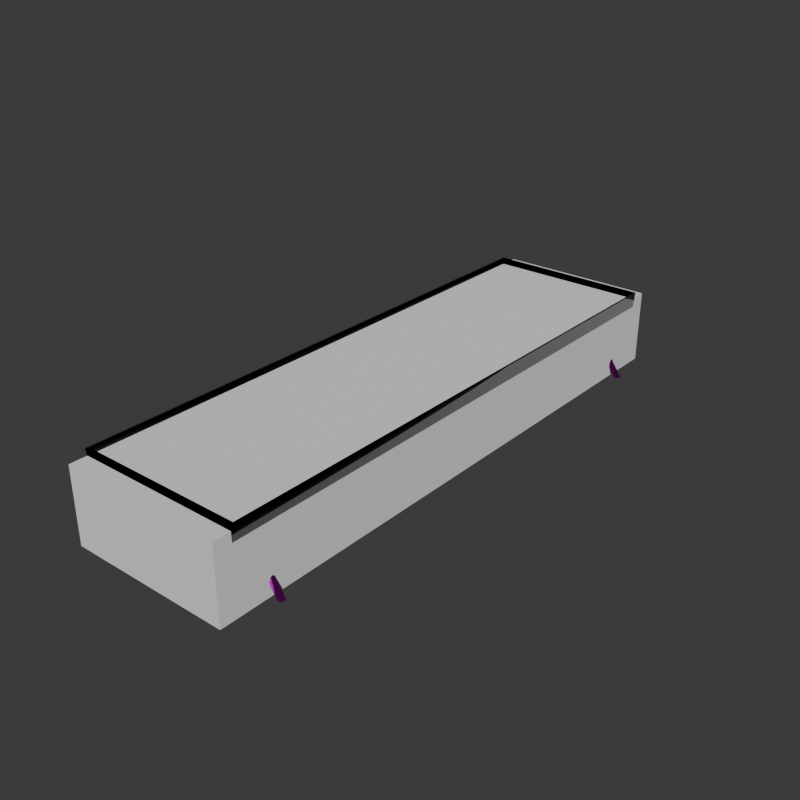 # Source: FeedTrough.blend  (saved by Blender 4.0.36; exported with 4.5.12 LTS)
import bpy
from mathutils import Matrix  # noqa: F401  (used for matrix-valued properties, if any)

bpy.ops.wm.read_factory_settings(use_empty=True)
scene = bpy.context.scene
scene.name = 'FeedTrough'

# ---- collections
col_collection = bpy.data.collections.new('Collection'); scene.collection.children.link(col_collection)
col_seut__feedtrough = bpy.data.collections.new('SEUT (FeedTrough)'); scene.collection.children.link(col_seut__feedtrough)
col_main__feedtrough = bpy.data.collections.new('Main (FeedTrough)'); col_seut__feedtrough.children.link(col_main__feedtrough)
col_collision___main__feedtrough = bpy.data.collections.new('Collision - Main (FeedTrough)'); col_seut__feedtrough.children.link(col_collision___main__feedtrough)
col_bs1__feedtrough = bpy.data.collections.new('BS1 (FeedTrough)'); col_seut__feedtrough.children.link(col_bs1__feedtrough)
col_bs2__feedtrough = bpy.data.collections.new('BS2 (FeedTrough)'); col_seut__feedtrough.children.link(col_bs2__feedtrough)
col_bs3__feedtrough = bpy.data.collections.new('BS3 (FeedTrough)'); col_seut__feedtrough.children.link(col_bs3__feedtrough)
col_lod1__feedtrough = bpy.data.collections.new('LOD1 (FeedTrough)'); col_seut__feedtrough.children.link(col_lod1__feedtrough)
col_lod2__feedtrough = bpy.data.collections.new('LOD2 (FeedTrough)'); col_seut__feedtrough.children.link(col_lod2__feedtrough)
col_lod3__feedtrough = bpy.data.collections.new('LOD3 (FeedTrough)'); col_seut__feedtrough.children.link(col_lod3__feedtrough)
col_bs1_lod1__feedtrough = bpy.data.collections.new('BS1_LOD1 (FeedTrough)'); col_seut__feedtrough.children.link(col_bs1_lod1__feedtrough)

# ---- images (referenced by path relative to the original .blend; pixels are not part of the script)
import os
ASSET_DIR = os.environ.get("B2B_ASSET_DIR", "")  # directory of the original .blend (textures are referenced by path, not embedded)
HERE = os.path.dirname(os.path.abspath(__file__))  # packed textures are extracted next to this script under _unpacked/

def load_image(name, relpath, width, height, colorspace="sRGB"):
    """Load a texture the original file referenced (path relative to the .blend, or extracted next to this script)."""
    p = next((c for c in (os.path.join(HERE, relpath), os.path.join(ASSET_DIR, relpath)) if relpath and os.path.exists(c)), "")
    if p:
        img = bpy.data.images.load(p, check_existing=True)
        img.name = name
    else:  # same state as the original file: an image datablock whose file is absent (Cycles renders it pink)
        img = bpy.data.images.new(name, width, height)
        img.source = "FILE"
        img.filepath = "//" + (relpath or name)
    img.colorspace_settings.name = colorspace
    return img
img_uv_grid_png = load_image('uv_grid.png', 'uv_grid.png', 1024, 1024, 'sRGB')
img_textures_voxels_dummy_add = load_image('Textures\\Voxels\\Dummy_add', 'Dummy_add.tif', 1024, 1024, 'sRGB')
img_textures_voxels_grass_old_ng = load_image('Textures\\Voxels\\Grass_old_ng', 'Grass_old_ng.tif', 1024, 1024, 'sRGB')
img_textures_voxels_grass_old_cm = load_image('Textures\\Voxels\\Grass_old_cm', 'Grass_old_cm.tif', 1024, 1024, 'sRGB')
img_aluminium_cm = load_image('Aluminium_cm', 'Aluminium_cm.TIF', 1024, 1024, 'sRGB')
img_aluminiumdull_ng = load_image('AluminiumDull_ng', 'AluminiumDull_ng.TIF', 1024, 1024, 'Non-Color')
img_metalmilitary_cm = load_image('MetalMilitary_cm', 'MetalMilitary_cm.TIF', 1024, 1024, 'sRGB')
img_metalmilitary_ng = load_image('MetalMilitary_ng', 'MetalMilitary_ng.TIF', 1024, 1024, 'Non-Color')
img_metalmilitary_add = load_image('MetalMilitary_add', 'MetalMilitary_add.TIF', 1024, 1024, 'sRGB')

# ---- materials (node trees are filled in below, after node groups)
mat_grass_old = bpy.data.materials.new('Grass_old')
mat_grass_old.use_backface_culling = True
mat_grass_old.use_transparent_shadow = False
mat_grass_old.preview_render_type = 'FLAT'
mat_metal_dull = bpy.data.materials.new('Metal_Dull')
mat_metal_dull.use_transparency_overlap = False
mat_metal_dull.show_transparent_back = False
mat_metal_dull.use_backface_culling = True
mat_metal_dull.use_transparent_shadow = False
mat_metalmilitary = bpy.data.materials.new('MetalMilitary')
mat_metalmilitary.use_transparency_overlap = False
mat_metalmilitary.show_transparent_back = False
mat_metalmilitary.use_backface_culling = True
mat_metalmilitary.use_transparent_shadow = False

# ---- node groups
ng_seut_node_group = bpy.data.node_groups.new('SEUT Node Group', 'ShaderNodeTree')
_s = ng_seut_node_group.interface.new_socket(name='BSDF', in_out='OUTPUT', socket_type='NodeSocketShader')
_s = ng_seut_node_group.interface.new_socket(name='CM Color', in_out='INPUT', socket_type='NodeSocketColor')
_s.hide_value = True
_s = ng_seut_node_group.interface.new_socket(name='CM Alpha', in_out='INPUT', socket_type='NodeSocketColor')
_s.hide_value = True
_s = ng_seut_node_group.interface.new_socket(name='ADD Color', in_out='INPUT', socket_type='NodeSocketColor')
_s.hide_value = True
_s = ng_seut_node_group.interface.new_socket(name='ADD Alpha', in_out='INPUT', socket_type='NodeSocketColor')
_s.hide_value = True
_s = ng_seut_node_group.interface.new_socket(name='NG Color', in_out='INPUT', socket_type='NodeSocketColor')
_s.hide_value = True
_s = ng_seut_node_group.interface.new_socket(name='NG Alpha', in_out='INPUT', socket_type='NodeSocketColor')
_s.hide_value = True
_s = ng_seut_node_group.interface.new_socket(name='AM Color', in_out='INPUT', socket_type='NodeSocketColor')
_s.default_value = (1.0, 1.0, 1.0, 1.0)
_s.hide_value = True
_s = ng_seut_node_group.interface.new_socket(name='TM Switch', in_out='INPUT', socket_type='NodeSocketFloat')
_s.min_value = 0.0
_s.max_value = 1.0
_s.hide_value = True
_s = ng_seut_node_group.interface.new_socket(name='Color Override', in_out='INPUT', socket_type='NodeSocketColor')
_s.hide_value = True
_s = ng_seut_node_group.interface.new_socket(name='Color Override Alpha', in_out='INPUT', socket_type='NodeSocketFloat')
_s.hide_value = True
_s = ng_seut_node_group.interface.new_socket(name='Color Overlay', in_out='INPUT', socket_type='NodeSocketColor')
_s.hide_value = True
_s = ng_seut_node_group.interface.new_socket(name='Color Overlay Alpha', in_out='INPUT', socket_type='NodeSocketFloat')
_s.hide_value = True
_s = ng_seut_node_group.interface.new_socket(name='Emission Strength', in_out='INPUT', socket_type='NodeSocketFloat')
_s.default_value = 5.0
_s.hide_value = True
_N = ng_seut_node_group.nodes; _L = ng_seut_node_group.links
n0 = _N.new('ShaderNodeBsdfPrincipled'); n0.name = 'Principled BSDF'; n0.location = (140, 0)
n0.label = 'Principled BSDF'
n0.distribution = 'GGX'
n0.subsurface_method = 'RANDOM_WALK_SKIN'
n0.inputs[3].default_value = 1.45
n1 = _N.new('ShaderNodeMixRGB'); n1.name = 'Mix (Legacy)'; n1.location = (-280, 240)
n1.label = 'Switch Alpha'
n1.use_clamp = True
n2 = _N.new('ShaderNodeMixRGB'); n2.name = 'Mix (Legacy).001'; n2.location = (-100, 440)
n2.label = 'Switch Color'
n2.use_clamp = True
n3 = _N.new('ShaderNodeMixRGB'); n3.name = 'Mix (Legacy).002'; n3.location = (-280, 440)
n3.label = 'Color Overlay'
n3.blend_type = 'OVERLAY'
n4 = _N.new('ShaderNodeMixRGB'); n4.name = 'Mix (Legacy).003'; n4.location = (-460, 240)
n4.label = 'Color Override'
n5 = _N.new('ShaderNodeInvert'); n5.name = 'Invert'; n5.location = (-688, -231)
n5.label = 'Gloss to Roughness'
n6 = _N.new('ShaderNodeMixRGB'); n6.name = 'Mix (Legacy).005'; n6.location = (-688, -370)
n6.label = 'Emission Color'
n7 = _N.new('ShaderNodeNormalMap'); n7.name = 'Normal Map'; n7.location = (-688, -600)
n7.label = 'Normal Map'
n8 = _N.new('ShaderNodeMixRGB'); n8.name = 'Mix (Legacy).006'; n8.location = (-962, -211)
n8.label = 'Add Paint'
n8.blend_type = 'MULTIPLY'
n9 = _N.new('ShaderNodeMath'); n9.name = 'Math.001'; n9.location = (-962, -442)
n9.label = 'Emission Switch'
n9.operation = 'GREATER_THAN'
n9.use_clamp = True
n9.inputs[1].default_value = 0.1
n10 = _N.new('ShaderNodeSeparateRGB'); n10.name = 'Separate RGB (Legacy)'; n10.location = (-1238, 0)
n10.label = 'Separate RGB'
n11 = _N.new('ShaderNodeMath'); n11.name = 'Math.002'; n11.location = (-460, 440)
n11.label = 'Restrict to Alpha'
n12 = _N.new('ShaderNodeInvert'); n12.name = 'Invert.001'; n12.location = (-640, 440)
n12.label = 'Invert Alpha'
n13 = _N.new('ShaderNodeBsdfDiffuse'); n13.name = 'Diffuse BSDF'; n13.location = (660, -120)
n14 = _N.new('ShaderNodeMixShader'); n14.name = 'Mix Shader'; n14.location = (820, 0)
n15 = _N.new('NodeGroupOutput'); n15.name = 'Group Output'; n15.location = (980, 0)
n15.label = 'Output'
n16 = _N.new('ShaderNodeTexImage'); n16.name = 'Image Texture'; n16.location = (400, -120)
n16.image = img_uv_grid_png
n17 = _N.new('ShaderNodeAttribute'); n17.name = 'Attribute.001'; n17.location = (660, 160)
n17.attribute_type = 'VIEW_LAYER'
n17.attribute_name = 'UV Grid Overlay'
n18 = _N.new('ShaderNodeMixRGB'); n18.name = 'Mix (Legacy).004'; n18.location = (-688, 0)
n18.label = 'Add AO'
n18.blend_type = 'MULTIPLY'
n18.use_clamp = True
n19 = _N.new('NodeGroupInput'); n19.name = 'Group Input'; n19.location = (-1512, 0)
n19.label = 'Input'
n20 = _N.new('ShaderNodeMath'); n20.name = 'Math'; n20.location = (-962, 0)
n20.label = 'ADD Switch'
n20.operation = 'CEIL'
n20.use_clamp = True
n20.inputs[1].default_value = 1.0
n21 = _N.new('ShaderNodeMix'); n21.name = 'Mix'; n21.location = (-1240, -220)
n21.data_type = 'RGBA'
n21.blend_type = 'MULTIPLY'
n22 = _N.new('ShaderNodeValue'); n22.name = 'Value'; n22.location = (-1420, -380)
n22.outputs[0].default_value = 4.0
n23 = _N.new('ShaderNodeAttribute'); n23.name = 'Attribute'; n23.location = (-1240, -460)
n23.attribute_type = 'VIEW_LAYER'
n23.attribute_name = 'Paint Color'
_L.new(n1.outputs[0], n0.inputs[4])
_L.new(n2.outputs[0], n0.inputs[0])
_L.new(n3.outputs[0], n2.inputs[2])
_L.new(n4.outputs[0], n3.inputs[1])
_L.new(n18.outputs[0], n4.inputs[1])
_L.new(n18.outputs[0], n2.inputs[1])
_L.new(n5.outputs[0], n0.inputs[2])
_L.new(n6.outputs[0], n0.inputs[27])
_L.new(n7.outputs[0], n0.inputs[5])
_L.new(n20.outputs[0], n18.inputs[0])
_L.new(n8.outputs[0], n18.inputs[1])
_L.new(n8.outputs[0], n6.inputs[2])
_L.new(n9.outputs[0], n6.inputs[0])
_L.new(n10.outputs[0], n18.inputs[2])
_L.new(n10.outputs[1], n9.inputs[0])
_L.new(n10.outputs[1], n6.inputs[1])
_L.new(n11.outputs[0], n3.inputs[0])
_L.new(n12.outputs[0], n11.inputs[1])
_L.new(n19.outputs[1], n0.inputs[1])
_L.new(n19.outputs[1], n1.inputs[2])
_L.new(n19.outputs[2], n10.inputs[0])
_L.new(n19.outputs[2], n20.inputs[0])
_L.new(n19.outputs[3], n8.inputs[0])
_L.new(n19.outputs[4], n7.inputs[1])
_L.new(n19.outputs[5], n5.inputs[1])
_L.new(n19.outputs[6], n1.inputs[1])
_L.new(n19.outputs[6], n12.inputs[1])
_L.new(n19.outputs[7], n2.inputs[0])
_L.new(n19.outputs[7], n1.inputs[0])
_L.new(n19.outputs[8], n4.inputs[2])
_L.new(n19.outputs[9], n4.inputs[0])
_L.new(n19.outputs[10], n3.inputs[2])
_L.new(n19.outputs[11], n11.inputs[0])
_L.new(n19.outputs[12], n0.inputs[28])
_L.new(n14.outputs[0], n15.inputs[0])
_L.new(n0.outputs[0], n14.inputs[1])
_L.new(n13.outputs[0], n14.inputs[2])
_L.new(n16.outputs[0], n13.inputs[0])
_L.new(n17.outputs[2], n14.inputs[0])
_L.new(n19.outputs[0], n21.inputs[6])
_L.new(n22.outputs[0], n21.inputs[7])
_L.new(n19.outputs[3], n21.inputs[0])
_L.new(n21.outputs[2], n8.inputs[1])
_L.new(n23.outputs[0], n8.inputs[2])
n15.is_active_output = True

# ---- material node trees
mat_grass_old.use_nodes = True; mat_grass_old.node_tree.nodes.clear()
_N = mat_grass_old.node_tree.nodes; _L = mat_grass_old.node_tree.links
n0 = _N.new('ShaderNodeGroup'); n0.name = 'SEUT_NODE_GROUP'; n0.location = (-25, 173)
n0.node_tree = ng_seut_node_group
n0.inputs[6].default_value = (1.0, 1.0, 1.0, 1.0)
n0.inputs[7].default_value = 0.0
n0.inputs[8].default_value = (0.0, 0.0, 0.0, 1.0)
n0.inputs[9].default_value = 0.0
n0.inputs[10].default_value = (0.0, 0.0, 0.0, 1.0)
n0.inputs[11].default_value = 0.0
n0.inputs[12].default_value = 5.0
n1 = _N.new('ShaderNodeTexImage'); n1.name = 'ADD'; n1.location = (-420, 120)
n1.label = 'ADD'
n1.image = img_textures_voxels_dummy_add
n2 = _N.new('ShaderNodeTexImage'); n2.name = 'NG'; n2.location = (-420, -140)
n2.label = 'NG'
n2.image = img_textures_voxels_grass_old_ng
n3 = _N.new('ShaderNodeOutputMaterial'); n3.name = 'Material Output'; n3.location = (250, 173)
n4 = _N.new('ShaderNodeTexImage'); n4.name = 'CM'; n4.location = (-420, 380)
n4.label = 'CM'
n4.image = img_textures_voxels_grass_old_cm
_L.new(n4.outputs[0], n0.inputs[0])
_L.new(n4.outputs[1], n0.inputs[1])
_L.new(n1.outputs[0], n0.inputs[2])
_L.new(n1.outputs[1], n0.inputs[3])
_L.new(n2.outputs[0], n0.inputs[4])
_L.new(n2.outputs[1], n0.inputs[5])
_L.new(n0.outputs[0], n3.inputs[0])
n3.is_active_output = True
mat_metal_dull.use_nodes = True; mat_metal_dull.node_tree.nodes.clear()
_N = mat_metal_dull.node_tree.nodes; _L = mat_metal_dull.node_tree.links
n0 = _N.new('ShaderNodeOutputMaterial'); n0.name = 'Material Output.001'; n0.location = (250, 173)
n1 = _N.new('ShaderNodeTexImage'); n1.name = 'CM'; n1.location = (-420, 380)
n1.label = 'CM'
n1.image = img_aluminium_cm
n2 = _N.new('ShaderNodeTexImage'); n2.name = 'NG'; n2.location = (-420, -140)
n2.label = 'NG'
n2.image = img_aluminiumdull_ng
n3 = _N.new('ShaderNodeGroup'); n3.name = 'SEUT_NODE_GROUP'; n3.location = (-25, 173)
n3.node_tree = ng_seut_node_group
n3.inputs[2].default_value = (0.0, 0.0, 0.0, 1.0)
n3.inputs[3].default_value = (0.0, 0.0, 0.0, 1.0)
n3.inputs[6].default_value = (1.0, 1.0, 1.0, 1.0)
n3.inputs[7].default_value = 0.0
n3.inputs[8].default_value = (0.0, 0.0, 0.0, 1.0)
n3.inputs[9].default_value = 0.0
n3.inputs[10].default_value = (0.0, 0.0, 0.0, 1.0)
n3.inputs[11].default_value = 0.0
n3.inputs[12].default_value = 0.0
_L.new(n1.outputs[0], n3.inputs[0])
_L.new(n1.outputs[1], n3.inputs[1])
_L.new(n2.outputs[0], n3.inputs[4])
_L.new(n2.outputs[1], n3.inputs[5])
_L.new(n3.outputs[0], n0.inputs[0])
n0.is_active_output = True
mat_metalmilitary.use_nodes = True; mat_metalmilitary.node_tree.nodes.clear()
_N = mat_metalmilitary.node_tree.nodes; _L = mat_metalmilitary.node_tree.links
n0 = _N.new('ShaderNodeOutputMaterial'); n0.name = 'Material Output.001'; n0.location = (250, 173)
n1 = _N.new('ShaderNodeTexImage'); n1.name = 'CM'; n1.location = (-420, 380)
n1.label = 'CM'
n1.image = img_metalmilitary_cm
n2 = _N.new('ShaderNodeTexImage'); n2.name = 'NG'; n2.location = (-420, -140)
n2.label = 'NG'
n2.image = img_metalmilitary_ng
n3 = _N.new('ShaderNodeTexImage'); n3.name = 'ADD'; n3.location = (-420, 120)
n3.label = 'ADD'
n3.image = img_metalmilitary_add
n4 = _N.new('ShaderNodeGroup'); n4.name = 'SEUT_NODE_GROUP'; n4.location = (-25, 173)
n4.node_tree = ng_seut_node_group
n4.inputs[6].default_value = (1.0, 1.0, 1.0, 1.0)
n4.inputs[7].default_value = 0.0
n4.inputs[8].default_value = (0.0, 0.0, 0.0, 1.0)
n4.inputs[9].default_value = 0.0
n4.inputs[10].default_value = (0.0, 0.0, 0.0, 1.0)
n4.inputs[11].default_value = 0.0
n4.inputs[12].default_value = 0.0
_L.new(n1.outputs[0], n4.inputs[0])
_L.new(n1.outputs[1], n4.inputs[1])
_L.new(n2.outputs[0], n4.inputs[4])
_L.new(n2.outputs[1], n4.inputs[5])
_L.new(n3.outputs[0], n4.inputs[2])
_L.new(n3.outputs[1], n4.inputs[3])
_L.new(n4.outputs[0], n0.inputs[0])
n0.is_active_output = True

# ---- world
world_world = bpy.data.worlds.new('World'); scene.world = world_world
world_world.use_nodes = True; world_world.node_tree.nodes.clear()
_N = world_world.node_tree.nodes; _L = world_world.node_tree.links
n0 = _N.new('ShaderNodeOutputWorld'); n0.name = 'World Output'; n0.location = (300, 300)
n1 = _N.new('ShaderNodeBackground'); n1.name = 'Background'; n1.location = (10, 300)
n1.inputs[0].default_value = (0.05088, 0.05088, 0.05088, 1.0)
_L.new(n1.outputs[0], n0.inputs[0])
n0.is_active_output = True
world_world.color = (0.05088, 0.05088, 0.05088)
world_world.use_sun_shadow = False
world_world.sun_shadow_jitter_overblur = 0.0

# ---- meshes
me_cylinder_001 = bpy.data.meshes.new('Cylinder.001')
me_cylinder_001.from_pydata([(0.2433, -0.0484, -0.258), (-0.2433, -0.0484, -0.258), (0.2433, -0.0484, 0.2581), (-0.2433, -0.0484, 0.2581)], [], [(0, 1, 3, 2)])
_uv = me_cylinder_001.uv_layers.new(name='UVMap')
_uv.uv.foreach_set('vector', [9.711e-05, 9.711e-05, 0.9426, 9.705e-05, 0.9426, 0.9999, 9.734e-05, 0.9999])
me_cylinder_001.materials.append(mat_grass_old)
me_cylinder_001.update()
me_cylinder_002 = bpy.data.meshes.new('Cylinder.002')
me_cylinder_002.from_pydata([(-0.275, -0.7393, -0.2494), (-0.205, -0.7393, -0.1456), (-0.2729, -0.7395, -0.2494), (-0.2033, -0.7395, -0.1468), (-0.2709, -0.7401, -0.2494), (-0.2016, -0.7401, -0.148), (-0.2691, -0.7411, -0.2494), (-0.2001, -0.7411, -0.1491), (-0.2674, -0.7424, -0.2494), (-0.1988, -0.7424, -0.15), (-0.2661, -0.7441, -0.2494), (-0.1977, -0.7441, -0.1507), (-0.2651, -0.7459, -0.2494), (-0.1969, -0.7459, -0.1513), (-0.2645, -0.7479, -0.2494), (-0.1964, -0.7479, -0.1517), (-0.2643, -0.75, -0.2494), (-0.1962, -0.75, -0.1518), (-0.2645, -0.7521, -0.2494), (-0.1964, -0.7521, -0.1517), (-0.2651, -0.7541, -0.2494), (-0.1969, -0.7541, -0.1513), (-0.2661, -0.7559, -0.2494), (-0.1977, -0.7559, -0.1507), (-0.2674, -0.7576, -0.2494), (-0.1988, -0.7576, -0.15), (-0.2691, -0.7589, -0.2494), (-0.2001, -0.7589, -0.1491), (-0.2709, -0.7599, -0.2494), (-0.2016, -0.7599, -0.148), (-0.2729, -0.7605, -0.2494), (-0.2033, -0.7605, -0.1468), (-0.275, -0.7607, -0.2494), (-0.205, -0.7607, -0.1456), (-0.2771, -0.7605, -0.2494), (-0.2067, -0.7605, -0.1445), (-0.2791, -0.7599, -0.2494), (-0.2084, -0.7599, -0.1433), (-0.2809, -0.7589, -0.2494), (-0.2099, -0.7589, -0.1422), (-0.2826, -0.7576, -0.2494), (-0.2112, -0.7576, -0.1413), (-0.2839, -0.7559, -0.2494), (-0.2123, -0.7559, -0.1406), (-0.2849, -0.7541, -0.2494), (-0.2131, -0.7541, -0.14), (-0.2855, -0.7521, -0.2494), (-0.2136, -0.7521, -0.1396), (-0.2857, -0.75, -0.2494), (-0.2138, -0.75, -0.1395), (-0.2855, -0.7479, -0.2494), (-0.2136, -0.7479, -0.1396), (-0.2849, -0.7459, -0.2494), (-0.2131, -0.7459, -0.14), (-0.2839, -0.7441, -0.2494), (-0.2123, -0.7441, -0.1406), (-0.2826, -0.7424, -0.2494), (-0.2112, -0.7424, -0.1413), (-0.2809, -0.7411, -0.2494), (-0.2099, -0.7411, -0.1422), (-0.2791, -0.7401, -0.2494), (-0.2084, -0.7401, -0.1433), (-0.2771, -0.7395, -0.2494), (-0.2067, -0.7395, -0.1445), (0.275, -0.7393, -0.2494), (0.205, -0.7393, -0.1456), (0.2729, -0.7395, -0.2494), (0.2033, -0.7395, -0.1468), (0.2709, -0.7401, -0.2494), (0.2016, -0.7401, -0.148), (0.2691, -0.7411, -0.2494), (0.2001, -0.7411, -0.1491), (0.2674, -0.7424, -0.2494), (0.1988, -0.7424, -0.15), (0.2661, -0.7441, -0.2494), (0.1977, -0.7441, -0.1507), (0.2651, -0.7459, -0.2494), (0.1969, -0.7459, -0.1513), (0.2645, -0.7479, -0.2494), (0.1964, -0.7479, -0.1517), (0.2643, -0.75, -0.2494), (0.1962, -0.75, -0.1518), (0.2645, -0.7521, -0.2494), (0.1964, -0.7521, -0.1517), (0.2651, -0.7541, -0.2494), (0.1969, -0.7541, -0.1513), (0.2661, -0.7559, -0.2494), (0.1977, -0.7559, -0.1507), (0.2674, -0.7576, -0.2494), (0.1988, -0.7576, -0.15), (0.2691, -0.7589, -0.2494), (0.2001, -0.7589, -0.1491), (0.2709, -0.7599, -0.2494), (0.2016, -0.7599, -0.148), (0.2729, -0.7605, -0.2494), (0.2033, -0.7605, -0.1468), (0.275, -0.7607, -0.2494), (0.205, -0.7607, -0.1456), (0.2771, -0.7605, -0.2494), (0.2067, -0.7605, -0.1445), (0.2791, -0.7599, -0.2494), (0.2084, -0.7599, -0.1433), (0.2809, -0.7589, -0.2494), (0.2099, -0.7589, -0.1422), (0.2826, -0.7576, -0.2494), (0.2112, -0.7576, -0.1413), (0.2839, -0.7559, -0.2494), (0.2123, -0.7559, -0.1406), (0.2849, -0.7541, -0.2494), (0.2131, -0.7541, -0.14), (0.2855, -0.7521, -0.2494), (0.2136, -0.7521, -0.1396), (0.2857, -0.75, -0.2494), (0.2138, -0.75, -0.1395), (0.2855, -0.7479, -0.2494), (0.2136, -0.7479, -0.1396), (0.2849, -0.7459, -0.2494), (0.2131, -0.7459, -0.14), (0.2839, -0.7441, -0.2494), (0.2123, -0.7441, -0.1406), (0.2826, -0.7424, -0.2494), (0.2112, -0.7424, -0.1413), (0.2809, -0.7411, -0.2494), (0.2099, -0.7411, -0.1422), (0.2791, -0.7401, -0.2494), (0.2084, -0.7401, -0.1433), (0.2771, -0.7395, -0.2494), (0.2067, -0.7395, -0.1445), (-0.275, 0.7393, -0.2494), (-0.205, 0.7393, -0.1456), (-0.2729, 0.7395, -0.2494), (-0.2033, 0.7395, -0.1468), (-0.2709, 0.7401, -0.2494), (-0.2016, 0.7401, -0.148), (-0.2691, 0.7411, -0.2494), (-0.2001, 0.7411, -0.1491), (-0.2674, 0.7424, -0.2494), (-0.1988, 0.7424, -0.15), (-0.2661, 0.7441, -0.2494), (-0.1977, 0.7441, -0.1507), (-0.2651, 0.7459, -0.2494), (-0.1969, 0.7459, -0.1513), (-0.2645, 0.7479, -0.2494), (-0.1964, 0.7479, -0.1517), (-0.2643, 0.75, -0.2494), (-0.1962, 0.75, -0.1518), (-0.2645, 0.7521, -0.2494), (-0.1964, 0.7521, -0.1517), (-0.2651, 0.7541, -0.2494), (-0.1969, 0.7541, -0.1513), (-0.2661, 0.7559, -0.2494), (-0.1977, 0.7559, -0.1507), (-0.2674, 0.7576, -0.2494), (-0.1988, 0.7576, -0.15), (-0.2691, 0.7589, -0.2494), (-0.2001, 0.7589, -0.1491), (-0.2709, 0.7599, -0.2494), (-0.2016, 0.7599, -0.148), (-0.2729, 0.7605, -0.2494), (-0.2033, 0.7605, -0.1468), (-0.275, 0.7607, -0.2494), (-0.205, 0.7607, -0.1456), (-0.2771, 0.7605, -0.2494), (-0.2067, 0.7605, -0.1445), (-0.2791, 0.7599, -0.2494), (-0.2084, 0.7599, -0.1433), (-0.2809, 0.7589, -0.2494), (-0.2099, 0.7589, -0.1422), (-0.2826, 0.7576, -0.2494), (-0.2112, 0.7576, -0.1413), (-0.2839, 0.7559, -0.2494), (-0.2123, 0.7559, -0.1406), (-0.2849, 0.7541, -0.2494), (-0.2131, 0.7541, -0.14), (-0.2855, 0.7521, -0.2494), (-0.2136, 0.7521, -0.1396), (-0.2857, 0.75, -0.2494), (-0.2138, 0.75, -0.1395), (-0.2855, 0.7479, -0.2494), (-0.2136, 0.7479, -0.1396), (-0.2849, 0.7459, -0.2494), (-0.2131, 0.7459, -0.14), (-0.2839, 0.7441, -0.2494), (-0.2123, 0.7441, -0.1406), (-0.2826, 0.7424, -0.2494), (-0.2112, 0.7424, -0.1413), (-0.2809, 0.7411, -0.2494), (-0.2099, 0.7411, -0.1422), (-0.2791, 0.7401, -0.2494), (-0.2084, 0.7401, -0.1433), (-0.2771, 0.7395, -0.2494), (-0.2067, 0.7395, -0.1445), (0.275, 0.7393, -0.2494), (0.205, 0.7393, -0.1456), (0.2729, 0.7395, -0.2494), (0.2033, 0.7395, -0.1468), (0.2709, 0.7401, -0.2494), (0.2016, 0.7401, -0.148), (0.2691, 0.7411, -0.2494), (0.2001, 0.7411, -0.1491), (0.2674, 0.7424, -0.2494), (0.1988, 0.7424, -0.15), (0.2661, 0.7441, -0.2494), (0.1977, 0.7441, -0.1507), (0.2651, 0.7459, -0.2494), (0.1969, 0.7459, -0.1513), (0.2645, 0.7479, -0.2494), (0.1964, 0.7479, -0.1517), (0.2643, 0.75, -0.2494), (0.1962, 0.75, -0.1518), (0.2645, 0.7521, -0.2494), (0.1964, 0.7521, -0.1517), (0.2651, 0.7541, -0.2494), (0.1969, 0.7541, -0.1513), (0.2661, 0.7559, -0.2494), (0.1977, 0.7559, -0.1507), (0.2674, 0.7576, -0.2494), (0.1988, 0.7576, -0.15), (0.2691, 0.7589, -0.2494), (0.2001, 0.7589, -0.1491), (0.2709, 0.7599, -0.2494), (0.2016, 0.7599, -0.148), (0.2729, 0.7605, -0.2494), (0.2033, 0.7605, -0.1468), (0.275, 0.7607, -0.2494), (0.205, 0.7607, -0.1456), (0.2771, 0.7605, -0.2494), (0.2067, 0.7605, -0.1445), (0.2791, 0.7599, -0.2494), (0.2084, 0.7599, -0.1433), (0.2809, 0.7589, -0.2494), (0.2099, 0.7589, -0.1422), (0.2826, 0.7576, -0.2494), (0.2112, 0.7576, -0.1413), (0.2839, 0.7559, -0.2494), (0.2123, 0.7559, -0.1406), (0.2849, 0.7541, -0.2494), (0.2131, 0.7541, -0.14), (0.2855, 0.7521, -0.2494), (0.2136, 0.7521, -0.1396), (0.2857, 0.75, -0.2494), (0.2138, 0.75, -0.1395), (0.2855, 0.7479, -0.2494), (0.2136, 0.7479, -0.1396), (0.2849, 0.7459, -0.2494), (0.2131, 0.7459, -0.14), (0.2839, 0.7441, -0.2494), (0.2123, 0.7441, -0.1406), (0.2826, 0.7424, -0.2494), (0.2112, 0.7424, -0.1413), (0.2809, 0.7411, -0.2494), (0.2099, 0.7411, -0.1422), (0.2791, 0.7401, -0.2494), (0.2084, 0.7401, -0.1433), (0.2771, 0.7395, -0.2494), (0.2067, 0.7395, -0.1445)], [], [(0, 1, 3, 2), (2, 3, 5, 4), (4, 5, 7, 6), (6, 7, 9, 8), (8, 9, 11, 10), (10, 11, 13, 12), (12, 13, 15, 14), (14, 15, 17, 16), (16, 17, 19, 18), (18, 19, 21, 20), (20, 21, 23, 22), (22, 23, 25, 24), (24, 25, 27, 26), (26, 27, 29, 28), (28, 29, 31, 30), (30, 31, 33, 32), (32, 33, 35, 34), (34, 35, 37, 36), (36, 37, 39, 38), (38, 39, 41, 40), (40, 41, 43, 42), (42, 43, 45, 44), (44, 45, 47, 46), (46, 47, 49, 48), (48, 49, 51, 50), (50, 51, 53, 52), (52, 53, 55, 54), (54, 55, 57, 56), (56, 57, 59, 58), (58, 59, 61, 60), (3, 1, 63, 61, 59, 57, 55, 53, 51, 49, 47, 45, 43, 41, 39, 37, 35, 33, 31, 29, 27, 25, 23, 21, 19, 17, 15, 13, 11, 9, 7, 5), (60, 61, 63, 62), (62, 63, 1, 0), (0, 2, 4, 6, 8, 10, 12, 14, 16, 18, 20, 22, 24, 26, 28, 30, 32, 34, 36, 38, 40, 42, 44, 46, 48, 50, 52, 54, 56, 58, 60, 62), (64, 66, 67, 65), (66, 68, 69, 67), (68, 70, 71, 69), (70, 72, 73, 71), (72, 74, 75, 73), (74, 76, 77, 75), (76, 78, 79, 77), (78, 80, 81, 79), (80, 82, 83, 81), (82, 84, 85, 83), (84, 86, 87, 85), (86, 88, 89, 87), (88, 90, 91, 89), (90, 92, 93, 91), (92, 94, 95, 93), (94, 96, 97, 95), (96, 98, 99, 97), (98, 100, 101, 99), (100, 102, 103, 101), (102, 104, 105, 103), (104, 106, 107, 105), (106, 108, 109, 107), (108, 110, 111, 109), (110, 112, 113, 111), (112, 114, 115, 113), (114, 116, 117, 115), (116, 118, 119, 117), (118, 120, 121, 119), (120, 122, 123, 121), (122, 124, 125, 123), (67, 69, 71, 73, 75, 77, 79, 81, 83, 85, 87, 89, 91, 93, 95, 97, 99, 101, 103, 105, 107, 109, 111, 113, 115, 117, 119, 121, 123, 125, 127, 65), (124, 126, 127, 125), (126, 64, 65, 127), (64, 126, 124, 122, 120, 118, 116, 114, 112, 110, 108, 106, 104, 102, 100, 98, 96, 94, 92, 90, 88, 86, 84, 82, 80, 78, 76, 74, 72, 70, 68, 66), (128, 130, 131, 129), (130, 132, 133, 131), (132, 134, 135, 133), (134, 136, 137, 135), (136, 138, 139, 137), (138, 140, 141, 139), (140, 142, 143, 141), (142, 144, 145, 143), (144, 146, 147, 145), (146, 148, 149, 147), (148, 150, 151, 149), (150, 152, 153, 151), (152, 154, 155, 153), (154, 156, 157, 155), (156, 158, 159, 157), (158, 160, 161, 159), (160, 162, 163, 161), (162, 164, 165, 163), (164, 166, 167, 165), (166, 168, 169, 167), (168, 170, 171, 169), (170, 172, 173, 171), (172, 174, 175, 173), (174, 176, 177, 175), (176, 178, 179, 177), (178, 180, 181, 179), (180, 182, 183, 181), (182, 184, 185, 183), (184, 186, 187, 185), (186, 188, 189, 187), (131, 133, 135, 137, 139, 141, 143, 145, 147, 149, 151, 153, 155, 157, 159, 161, 163, 165, 167, 169, 171, 173, 175, 177, 179, 181, 183, 185, 187, 189, 191, 129), (188, 190, 191, 189), (190, 128, 129, 191), (128, 190, 188, 186, 184, 182, 180, 178, 176, 174, 172, 170, 168, 166, 164, 162, 160, 158, 156, 154, 152, 150, 148, 146, 144, 142, 140, 138, 136, 134, 132, 130), (192, 193, 195, 194), (194, 195, 197, 196), (196, 197, 199, 198), (198, 199, 201, 200), (200, 201, 203, 202), (202, 203, 205, 204), (204, 205, 207, 206), (206, 207, 209, 208), (208, 209, 211, 210), (210, 211, 213, 212), (212, 213, 215, 214), (214, 215, 217, 216), (216, 217, 219, 218), (218, 219, 221, 220), (220, 221, 223, 222), (222, 223, 225, 224), (224, 225, 227, 226), (226, 227, 229, 228), (228, 229, 231, 230), (230, 231, 233, 232), (232, 233, 235, 234), (234, 235, 237, 236), (236, 237, 239, 238), (238, 239, 241, 240), (240, 241, 243, 242), (242, 243, 245, 244), (244, 245, 247, 246), (246, 247, 249, 248), (248, 249, 251, 250), (250, 251, 253, 252), (195, 193, 255, 253, 251, 249, 247, 245, 243, 241, 239, 237, 235, 233, 231, 229, 227, 225, 223, 221, 219, 217, 215, 213, 211, 209, 207, 205, 203, 201, 199, 197), (252, 253, 255, 254), (254, 255, 193, 192), (192, 194, 196, 198, 200, 202, 204, 206, 208, 210, 212, 214, 216, 218, 220, 222, 224, 226, 228, 230, 232, 234, 236, 238, 240, 242, 244, 246, 248, 250, 252, 254)])
me_cylinder_002.polygons.foreach_set('use_smooth', [True] * 136)
_uv = me_cylinder_002.uv_layers.new(name='UVMap')
_uv.uv.foreach_set('vector', [0.138, 0.04485, 0.1277, 0.9975, 0.1118, 0.9971, 0.1246, 0.05359, 0.1246, 0.05359, 0.1118, 0.9971, 0.09584, 0.9966, 0.1111, 0.06199, 0.1111, 0.06199, 0.09584, 0.9966, 0.07989, 0.9962, 0.0971, 0.0697, 0.0971, 0.0697, 0.07989, 0.9962, 0.06394, 0.9958, 0.08262, 0.07642, 0.08262, 0.07642, 0.06394, 0.9958, 0.04799, 0.9954, 0.06763, 0.08187, 0.06763, 0.08187, 0.04799, 0.9954, 0.03204, 0.995, 0.05217, 0.08582, 0.05217, 0.08582, 0.03204, 0.995, 0.01608, 0.9947, 0.03638, 0.08812, 0.03638, 0.08812, 0.01608, 0.9947, 0.0001334, 0.9943, 0.02044, 0.08866, 0.4905, 0.08866, 0.5108, 0.9943, 0.4949, 0.9947, 0.4746, 0.08812, 0.4746, 0.08812, 0.4949, 0.9947, 0.4789, 0.995, 0.4588, 0.08582, 0.4588, 0.08582, 0.4789, 0.995, 0.463, 0.9954, 0.4433, 0.08187, 0.4433, 0.08187, 0.463, 0.9954, 0.447, 0.9958, 0.4283, 0.07642, 0.4283, 0.07642, 0.447, 0.9958, 0.4311, 0.9962, 0.4139, 0.0697, 0.4139, 0.0697, 0.4311, 0.9962, 0.4151, 0.9966, 0.3999, 0.06199, 0.3999, 0.06199, 0.4151, 0.9966, 0.3992, 0.9971, 0.3863, 0.05359, 0.3863, 0.05359, 0.3992, 0.9971, 0.3832, 0.9975, 0.373, 0.04485, 0.373, 0.04485, 0.3832, 0.9975, 0.3673, 0.9979, 0.3596, 0.03611, 0.3596, 0.03611, 0.3673, 0.9979, 0.3513, 0.9984, 0.3461, 0.02771, 0.3461, 0.02771, 0.3513, 0.9984, 0.3354, 0.9988, 0.3321, 0.01998, 0.3321, 0.01998, 0.3354, 0.9988, 0.3194, 0.9991, 0.3177, 0.01321, 0.3177, 0.01321, 0.3194, 0.9991, 0.3035, 0.9994, 0.3027, 0.007652, 0.3027, 0.007652, 0.3035, 0.9994, 0.2875, 0.9997, 0.2873, 0.003529, 0.2873, 0.003529, 0.2875, 0.9997, 0.2716, 0.9998, 0.2715, 0.0009906, 0.2715, 0.0009906, 0.2716, 0.9998, 0.2556, 0.9999, 0.2556, 0.0001334, 0.2554, 0.0001334, 0.2554, 0.9999, 0.2394, 0.9998, 0.2394, 0.0009901, 0.2394, 0.0009901, 0.2394, 0.9998, 0.2234, 0.9997, 0.2237, 0.003528, 0.2237, 0.003528, 0.2234, 0.9997, 0.2075, 0.9994, 0.2083, 0.007652, 0.2083, 0.007652, 0.2075, 0.9994, 0.1915, 0.9991, 0.1933, 0.01321, 0.1933, 0.01321, 0.1915, 0.9991, 0.1756, 0.9988, 0.1788, 0.01998, 0.1788, 0.01998, 0.1756, 0.9988, 0.1596, 0.9984, 0.1649, 0.02771, 0.5405, 0.01822, 0.5537, 0.009352, 0.5685, 0.003247, 0.5841, 0.0001341, 0.6001, 0.0001336, 0.6157, 0.003246, 0.6305, 0.009353, 0.6437, 0.01822, 0.655, 0.0295, 0.6639, 0.04276, 0.67, 0.05751, 0.6731, 0.07315, 0.6731, 0.08911, 0.67, 0.1048, 0.6639, 0.1195, 0.655, 0.1328, 0.6437, 0.144, 0.6305, 0.1529, 0.6157, 0.159, 0.6001, 0.1621, 0.5841, 0.1621, 0.5685, 0.159, 0.5537, 0.1529, 0.5405, 0.144, 0.5292, 0.1328, 0.5203, 0.1195, 0.5142, 0.1048, 0.5111, 0.08911, 0.5111, 0.07315, 0.5142, 0.05751, 0.5203, 0.04277, 0.5292, 0.0295, 0.1649, 0.02771, 0.1596, 0.9984, 0.1437, 0.9979, 0.1513, 0.03611, 0.1513, 0.03611, 0.1437, 0.9979, 0.1277, 0.9975, 0.138, 0.04485, 0.6639, 0.2818, 0.655, 0.295, 0.6437, 0.3063, 0.6305, 0.3152, 0.6157, 0.3213, 0.6001, 0.3244, 0.5841, 0.3244, 0.5685, 0.3213, 0.5537, 0.3152, 0.5405, 0.3063, 0.5292, 0.295, 0.5203, 0.2818, 0.5142, 0.267, 0.5111, 0.2514, 0.5111, 0.2354, 0.5142, 0.2198, 0.5203, 0.205, 0.5292, 0.1918, 0.5405, 0.1805, 0.5537, 0.1716, 0.5685, 0.1655, 0.5841, 0.1624, 0.6001, 0.1624, 0.6157, 0.1655, 0.6305, 0.1716, 0.6437, 0.1805, 0.655, 0.1918, 0.6639, 0.205, 0.67, 0.2198, 0.6731, 0.2354, 0.6731, 0.2514, 0.67, 0.267, 0.138, 0.04485, 0.1246, 0.05359, 0.1118, 0.9971, 0.1277, 0.9975, 0.1246, 0.05359, 0.1111, 0.06199, 0.09584, 0.9966, 0.1118, 0.9971, 0.1111, 0.06199, 0.0971, 0.0697, 0.07989, 0.9962, 0.09584, 0.9966, 0.0971, 0.0697, 0.08262, 0.07642, 0.06394, 0.9958, 0.07989, 0.9962, 0.08262, 0.07642, 0.06763, 0.08187, 0.04799, 0.9954, 0.06394, 0.9958, 0.06763, 0.08187, 0.05217, 0.08582, 0.03204, 0.995, 0.04799, 0.9954, 0.05217, 0.08582, 0.03638, 0.08812, 0.01608, 0.9947, 0.03204, 0.995, 0.03638, 0.08812, 0.02044, 0.08866, 0.0001334, 0.9943, 0.01608, 0.9947, 0.4905, 0.08866, 0.4746, 0.08812, 0.4949, 0.9947, 0.5108, 0.9943, 0.4746, 0.08812, 0.4588, 0.08582, 0.4789, 0.995, 0.4949, 0.9947, 0.4588, 0.08582, 0.4433, 0.08187, 0.463, 0.9954, 0.4789, 0.995, 0.4433, 0.08187, 0.4283, 0.07642, 0.447, 0.9958, 0.463, 0.9954, 0.4283, 0.07642, 0.4139, 0.0697, 0.4311, 0.9962, 0.447, 0.9958, 0.4139, 0.0697, 0.3999, 0.06199, 0.4151, 0.9966, 0.4311, 0.9962, 0.3999, 0.06199, 0.3863, 0.05359, 0.3992, 0.9971, 0.4151, 0.9966, 0.3863, 0.05359, 0.373, 0.04485, 0.3832, 0.9975, 0.3992, 0.9971, 0.373, 0.04485, 0.3596, 0.03611, 0.3673, 0.9979, 0.3832, 0.9975, 0.3596, 0.03611, 0.3461, 0.02771, 0.3513, 0.9984, 0.3673, 0.9979, 0.3461, 0.02771, 0.3321, 0.01998, 0.3354, 0.9988, 0.3513, 0.9984, 0.3321, 0.01998, 0.3177, 0.01321, 0.3194, 0.9991, 0.3354, 0.9988, 0.3177, 0.01321, 0.3027, 0.007652, 0.3035, 0.9994, 0.3194, 0.9991, 0.3027, 0.007652, 0.2873, 0.003529, 0.2875, 0.9997, 0.3035, 0.9994, 0.2873, 0.003529, 0.2715, 0.0009906, 0.2716, 0.9998, 0.2875, 0.9997, 0.2715, 0.0009906, 0.2556, 0.0001334, 0.2556, 0.9999, 0.2716, 0.9998, 0.2554, 0.0001334, 0.2394, 0.0009901, 0.2394, 0.9998, 0.2554, 0.9999, 0.2394, 0.0009901, 0.2237, 0.003528, 0.2234, 0.9997, 0.2394, 0.9998, 0.2237, 0.003528, 0.2083, 0.007652, 0.2075, 0.9994, 0.2234, 0.9997, 0.2083, 0.007652, 0.1933, 0.01321, 0.1915, 0.9991, 0.2075, 0.9994, 0.1933, 0.01321, 0.1788, 0.01998, 0.1756, 0.9988, 0.1915, 0.9991, 0.1788, 0.01998, 0.1649, 0.02771, 0.1596, 0.9984, 0.1756, 0.9988, 0.5405, 0.01822, 0.5292, 0.0295, 0.5203, 0.04277, 0.5142, 0.05751, 0.5111, 0.07315, 0.5111, 0.08911, 0.5142, 0.1048, 0.5203, 0.1195, 0.5292, 0.1328, 0.5405, 0.144, 0.5537, 0.1529, 0.5685, 0.159, 0.5841, 0.1621, 0.6001, 0.1621, 0.6157, 0.159, 0.6305, 0.1529, 0.6437, 0.144, 0.655, 0.1328, 0.6639, 0.1195, 0.67, 0.1048, 0.6731, 0.08911, 0.6731, 0.07315, 0.67, 0.05751, 0.6639, 0.04276, 0.655, 0.0295, 0.6437, 0.01822, 0.6305, 0.009353, 0.6157, 0.003246, 0.6001, 0.0001336, 0.5841, 0.0001341, 0.5685, 0.003247, 0.5537, 0.009352, 0.1649, 0.02771, 0.1513, 0.03611, 0.1437, 0.9979, 0.1596, 0.9984, 0.1513, 0.03611, 0.138, 0.04485, 0.1277, 0.9975, 0.1437, 0.9979, 0.6639, 0.2818, 0.67, 0.267, 0.6731, 0.2514, 0.6731, 0.2354, 0.67, 0.2198, 0.6639, 0.205, 0.655, 0.1918, 0.6437, 0.1805, 0.6305, 0.1716, 0.6157, 0.1655, 0.6001, 0.1624, 0.5841, 0.1624, 0.5685, 0.1655, 0.5537, 0.1716, 0.5405, 0.1805, 0.5292, 0.1918, 0.5203, 0.205, 0.5142, 0.2198, 0.5111, 0.2354, 0.5111, 0.2514, 0.5142, 0.267, 0.5203, 0.2818, 0.5292, 0.295, 0.5405, 0.3063, 0.5537, 0.3152, 0.5685, 0.3213, 0.5841, 0.3244, 0.6001, 0.3244, 0.6157, 0.3213, 0.6305, 0.3152, 0.6437, 0.3063, 0.655, 0.295, 0.138, 0.04485, 0.1246, 0.05359, 0.1118, 0.9971, 0.1277, 0.9975, 0.1246, 0.05359, 0.1111, 0.06199, 0.09584, 0.9966, 0.1118, 0.9971, 0.1111, 0.06199, 0.0971, 0.0697, 0.07989, 0.9962, 0.09584, 0.9966, 0.0971, 0.0697, 0.08262, 0.07642, 0.06394, 0.9958, 0.07989, 0.9962, 0.08262, 0.07642, 0.06763, 0.08187, 0.04799, 0.9954, 0.06394, 0.9958, 0.06763, 0.08187, 0.05217, 0.08582, 0.03204, 0.995, 0.04799, 0.9954, 0.05217, 0.08582, 0.03638, 0.08812, 0.01608, 0.9947, 0.03204, 0.995, 0.03638, 0.08812, 0.02044, 0.08866, 0.0001334, 0.9943, 0.01608, 0.9947, 0.4905, 0.08866, 0.4746, 0.08812, 0.4949, 0.9947, 0.5108, 0.9943, 0.4746, 0.08812, 0.4588, 0.08582, 0.4789, 0.995, 0.4949, 0.9947, 0.4588, 0.08582, 0.4433, 0.08187, 0.463, 0.9954, 0.4789, 0.995, 0.4433, 0.08187, 0.4283, 0.07642, 0.447, 0.9958, 0.463, 0.9954, 0.4283, 0.07642, 0.4139, 0.0697, 0.4311, 0.9962, 0.447, 0.9958, 0.4139, 0.0697, 0.3999, 0.06199, 0.4151, 0.9966, 0.4311, 0.9962, 0.3999, 0.06199, 0.3863, 0.05359, 0.3992, 0.9971, 0.4151, 0.9966, 0.3863, 0.05359, 0.373, 0.04485, 0.3832, 0.9975, 0.3992, 0.9971, 0.373, 0.04485, 0.3596, 0.03611, 0.3673, 0.9979, 0.3832, 0.9975, 0.3596, 0.03611, 0.3461, 0.02771, 0.3513, 0.9984, 0.3673, 0.9979, 0.3461, 0.02771, 0.3321, 0.01998, 0.3354, 0.9988, 0.3513, 0.9984, 0.3321, 0.01998, 0.3177, 0.01321, 0.3194, 0.9991, 0.3354, 0.9988, 0.3177, 0.01321, 0.3027, 0.007652, 0.3035, 0.9994, 0.3194, 0.9991, 0.3027, 0.007652, 0.2873, 0.003529, 0.2875, 0.9997, 0.3035, 0.9994, 0.2873, 0.003529, 0.2715, 0.0009906, 0.2716, 0.9998, 0.2875, 0.9997, 0.2715, 0.0009906, 0.2556, 0.0001334, 0.2556, 0.9999, 0.2716, 0.9998, 0.2554, 0.0001334, 0.2394, 0.0009901, 0.2394, 0.9998, 0.2554, 0.9999, 0.2394, 0.0009901, 0.2237, 0.003528, 0.2234, 0.9997, 0.2394, 0.9998, 0.2237, 0.003528, 0.2083, 0.007652, 0.2075, 0.9994, 0.2234, 0.9997, 0.2083, 0.007652, 0.1933, 0.01321, 0.1915, 0.9991, 0.2075, 0.9994, 0.1933, 0.01321, 0.1788, 0.01998, 0.1756, 0.9988, 0.1915, 0.9991, 0.1788, 0.01998, 0.1649, 0.02771, 0.1596, 0.9984, 0.1756, 0.9988, 0.5405, 0.01822, 0.5292, 0.0295, 0.5203, 0.04277, 0.5142, 0.05751, 0.5111, 0.07315, 0.5111, 0.08911, 0.5142, 0.1048, 0.5203, 0.1195, 0.5292, 0.1328, 0.5405, 0.144, 0.5537, 0.1529, 0.5685, 0.159, 0.5841, 0.1621, 0.6001, 0.1621, 0.6157, 0.159, 0.6305, 0.1529, 0.6437, 0.144, 0.655, 0.1328, 0.6639, 0.1195, 0.67, 0.1048, 0.6731, 0.08911, 0.6731, 0.07315, 0.67, 0.05751, 0.6639, 0.04276, 0.655, 0.0295, 0.6437, 0.01822, 0.6305, 0.009353, 0.6157, 0.003246, 0.6001, 0.0001336, 0.5841, 0.0001341, 0.5685, 0.003247, 0.5537, 0.009352, 0.1649, 0.02771, 0.1513, 0.03611, 0.1437, 0.9979, 0.1596, 0.9984, 0.1513, 0.03611, 0.138, 0.04485, 0.1277, 0.9975, 0.1437, 0.9979, 0.6639, 0.2818, 0.67, 0.267, 0.6731, 0.2514, 0.6731, 0.2354, 0.67, 0.2198, 0.6639, 0.205, 0.655, 0.1918, 0.6437, 0.1805, 0.6305, 0.1716, 0.6157, 0.1655, 0.6001, 0.1624, 0.5841, 0.1624, 0.5685, 0.1655, 0.5537, 0.1716, 0.5405, 0.1805, 0.5292, 0.1918, 0.5203, 0.205, 0.5142, 0.2198, 0.5111, 0.2354, 0.5111, 0.2514, 0.5142, 0.267, 0.5203, 0.2818, 0.5292, 0.295, 0.5405, 0.3063, 0.5537, 0.3152, 0.5685, 0.3213, 0.5841, 0.3244, 0.6001, 0.3244, 0.6157, 0.3213, 0.6305, 0.3152, 0.6437, 0.3063, 0.655, 0.295, 0.138, 0.04485, 0.1277, 0.9975, 0.1118, 0.9971, 0.1246, 0.05359, 0.1246, 0.05359, 0.1118, 0.9971, 0.09584, 0.9966, 0.1111, 0.06199, 0.1111, 0.06199, 0.09584, 0.9966, 0.07989, 0.9962, 0.0971, 0.0697, 0.0971, 0.0697, 0.07989, 0.9962, 0.06394, 0.9958, 0.08262, 0.07642, 0.08262, 0.07642, 0.06394, 0.9958, 0.04799, 0.9954, 0.06763, 0.08187, 0.06763, 0.08187, 0.04799, 0.9954, 0.03204, 0.995, 0.05217, 0.08582, 0.05217, 0.08582, 0.03204, 0.995, 0.01608, 0.9947, 0.03638, 0.08812, 0.03638, 0.08812, 0.01608, 0.9947, 0.0001334, 0.9943, 0.02044, 0.08866, 0.4905, 0.08866, 0.5108, 0.9943, 0.4949, 0.9947, 0.4746, 0.08812, 0.4746, 0.08812, 0.4949, 0.9947, 0.4789, 0.995, 0.4588, 0.08582, 0.4588, 0.08582, 0.4789, 0.995, 0.463, 0.9954, 0.4433, 0.08187, 0.4433, 0.08187, 0.463, 0.9954, 0.447, 0.9958, 0.4283, 0.07642, 0.4283, 0.07642, 0.447, 0.9958, 0.4311, 0.9962, 0.4139, 0.0697, 0.4139, 0.0697, 0.4311, 0.9962, 0.4151, 0.9966, 0.3999, 0.06199, 0.3999, 0.06199, 0.4151, 0.9966, 0.3992, 0.9971, 0.3863, 0.05359, 0.3863, 0.05359, 0.3992, 0.9971, 0.3832, 0.9975, 0.373, 0.04485, 0.373, 0.04485, 0.3832, 0.9975, 0.3673, 0.9979, 0.3596, 0.03611, 0.3596, 0.03611, 0.3673, 0.9979, 0.3513, 0.9984, 0.3461, 0.02771, 0.3461, 0.02771, 0.3513, 0.9984, 0.3354, 0.9988, 0.3321, 0.01998, 0.3321, 0.01998, 0.3354, 0.9988, 0.3194, 0.9991, 0.3177, 0.01321, 0.3177, 0.01321, 0.3194, 0.9991, 0.3035, 0.9994, 0.3027, 0.007652, 0.3027, 0.007652, 0.3035, 0.9994, 0.2875, 0.9997, 0.2873, 0.003529, 0.2873, 0.003529, 0.2875, 0.9997, 0.2716, 0.9998, 0.2715, 0.0009906, 0.2715, 0.0009906, 0.2716, 0.9998, 0.2556, 0.9999, 0.2556, 0.0001334, 0.2554, 0.0001334, 0.2554, 0.9999, 0.2394, 0.9998, 0.2394, 0.0009901, 0.2394, 0.0009901, 0.2394, 0.9998, 0.2234, 0.9997, 0.2237, 0.003528, 0.2237, 0.003528, 0.2234, 0.9997, 0.2075, 0.9994, 0.2083, 0.007652, 0.2083, 0.007652, 0.2075, 0.9994, 0.1915, 0.9991, 0.1933, 0.01321, 0.1933, 0.01321, 0.1915, 0.9991, 0.1756, 0.9988, 0.1788, 0.01998, 0.1788, 0.01998, 0.1756, 0.9988, 0.1596, 0.9984, 0.1649, 0.02771, 0.5405, 0.01822, 0.5537, 0.009352, 0.5685, 0.003247, 0.5841, 0.0001341, 0.6001, 0.0001336, 0.6157, 0.003246, 0.6305, 0.009353, 0.6437, 0.01822, 0.655, 0.0295, 0.6639, 0.04276, 0.67, 0.05751, 0.6731, 0.07315, 0.6731, 0.08911, 0.67, 0.1048, 0.6639, 0.1195, 0.655, 0.1328, 0.6437, 0.144, 0.6305, 0.1529, 0.6157, 0.159, 0.6001, 0.1621, 0.5841, 0.1621, 0.5685, 0.159, 0.5537, 0.1529, 0.5405, 0.144, 0.5292, 0.1328, 0.5203, 0.1195, 0.5142, 0.1048, 0.5111, 0.08911, 0.5111, 0.07315, 0.5142, 0.05751, 0.5203, 0.04277, 0.5292, 0.0295, 0.1649, 0.02771, 0.1596, 0.9984, 0.1437, 0.9979, 0.1513, 0.03611, 0.1513, 0.03611, 0.1437, 0.9979, 0.1277, 0.9975, 0.138, 0.04485, 0.6639, 0.2818, 0.655, 0.295, 0.6437, 0.3063, 0.6305, 0.3152, 0.6157, 0.3213, 0.6001, 0.3244, 0.5841, 0.3244, 0.5685, 0.3213, 0.5537, 0.3152, 0.5405, 0.3063, 0.5292, 0.295, 0.5203, 0.2818, 0.5142, 0.267, 0.5111, 0.2514, 0.5111, 0.2354, 0.5142, 0.2198, 0.5203, 0.205, 0.5292, 0.1918, 0.5405, 0.1805, 0.5537, 0.1716, 0.5685, 0.1655, 0.5841, 0.1624, 0.6001, 0.1624, 0.6157, 0.1655, 0.6305, 0.1716, 0.6437, 0.1805, 0.655, 0.1918, 0.6639, 0.205, 0.67, 0.2198, 0.6731, 0.2354, 0.6731, 0.2514, 0.67, 0.267])
me_cylinder_002.materials.append(mat_metal_dull)
me_cylinder_002.update()
me_cylinder_005 = bpy.data.meshes.new('Cylinder.005')
me_cylinder_005.from_pydata([(0.2551, -0.0005069, -0.2548), (0.2551, -0.0005069, 0.2548), (0.2501, -0.04976, -0.2547), (0.2501, -0.04976, 0.2547), (0.2356, -0.0976, -0.2547), (0.2356, -0.0976, 0.2547), (0.2121, -0.1417, -0.2547), (0.2121, -0.1417, 0.2547), (0.1803, -0.1803, -0.2547), (0.1803, -0.1803, 0.2547), (0.1417, -0.2121, -0.2547), (0.1417, -0.2121, 0.2547), (0.0976, -0.2356, -0.2547), (0.0976, -0.2356, 0.2547), (0.04976, -0.2501, -0.2547), (0.04976, -0.2501, 0.2547), (0.0, -0.255, -0.2547), (0.0, -0.255, 0.2547), (-0.04976, -0.2501, -0.2547), (-0.04976, -0.2501, 0.2547), (-0.0976, -0.2356, -0.2547), (-0.0976, -0.2356, 0.2547), (-0.1417, -0.2121, -0.2547), (-0.1417, -0.2121, 0.2547), (-0.1803, -0.1803, -0.2547), (-0.1803, -0.1803, 0.2547), (-0.2121, -0.1417, -0.2547), (-0.2121, -0.1417, 0.2547), (-0.2356, -0.0976, -0.2547), (-0.2356, -0.0976, 0.2547), (-0.2501, -0.04976, -0.2547), (-0.2501, -0.04976, 0.2547), (-0.2551, -0.0005069, -0.2548), (-0.2551, -0.0005069, 0.2548), (0.25, 0.0, -0.2525), (0.25, 0.0, 0.2525), (0.2452, -0.04877, -0.2525), (0.2452, -0.04877, 0.2525), (0.231, -0.09567, -0.2525), (0.231, -0.09567, 0.2525), (0.2079, -0.1389, -0.2525), (0.2079, -0.1389, 0.2525), (0.1768, -0.1768, -0.2525), (0.1768, -0.1768, 0.2525), (0.1389, -0.2079, -0.2525), (0.1389, -0.2079, 0.2525), (0.09567, -0.231, -0.2525), (0.09567, -0.231, 0.2525), (0.04877, -0.2452, -0.2525), (0.04877, -0.2452, 0.2525), (0.0, -0.25, -0.2525), (0.0, -0.25, 0.2525), (-0.04877, -0.2452, -0.2525), (-0.04877, -0.2452, 0.2525), (-0.09567, -0.231, -0.2525), (-0.09567, -0.231, 0.2525), (-0.1389, -0.2079, -0.2525), (-0.1389, -0.2079, 0.2525), (-0.1768, -0.1768, -0.2525), (-0.1768, -0.1768, 0.2525), (-0.2079, -0.1389, -0.2525), (-0.2079, -0.1389, 0.2525), (-0.231, -0.09567, -0.2525), (-0.231, -0.09567, 0.2525), (-0.2452, -0.04877, -0.2525), (-0.2452, -0.04877, 0.2525), (-0.25, 0.0, -0.2525), (-0.25, 0.0, 0.2525)], [], [(0, 1, 3, 2), (2, 3, 5, 4), (4, 5, 7, 6), (6, 7, 9, 8), (8, 9, 11, 10), (10, 11, 13, 12), (12, 13, 15, 14), (14, 15, 17, 16), (16, 17, 19, 18), (18, 19, 21, 20), (20, 21, 23, 22), (22, 23, 25, 24), (24, 25, 27, 26), (26, 27, 29, 28), (28, 29, 31, 30), (30, 31, 33, 32), (3, 1, 33, 31, 29, 27, 25, 23, 21, 19, 17, 15, 13, 11, 9, 7, 5), (0, 2, 4, 6, 8, 10, 12, 14, 16, 18, 20, 22, 24, 26, 28, 30, 32), (34, 36, 37, 35), (36, 38, 39, 37), (38, 40, 41, 39), (40, 42, 43, 41), (42, 44, 45, 43), (44, 46, 47, 45), (46, 48, 49, 47), (48, 50, 51, 49), (50, 52, 53, 51), (52, 54, 55, 53), (54, 56, 57, 55), (56, 58, 59, 57), (58, 60, 61, 59), (60, 62, 63, 61), (62, 64, 65, 63), (64, 66, 67, 65), (37, 39, 41, 43, 45, 47, 49, 51, 53, 55, 57, 59, 61, 63, 65, 67, 35), (34, 66, 64, 62, 60, 58, 56, 54, 52, 50, 48, 46, 44, 42, 40, 38, 36), (1, 0, 34, 35), (32, 33, 67, 66), (33, 1, 35, 67), (0, 32, 66, 34)])
me_cylinder_005.polygons.foreach_set('use_smooth', [True] * 40)
_uv = me_cylinder_005.uv_layers.new(name='UVMap')
_uv.uv.foreach_set('vector', [0.827, 0.5235, 0.1168, 0.5235, 0.117, 0.5032, 0.8268, 0.5032, 0.8268, 0.5032, 0.117, 0.5032, 0.117, 0.4834, 0.8268, 0.4834, 0.8268, 0.4834, 0.117, 0.4834, 0.117, 0.4652, 0.8268, 0.4652, 0.8268, 0.4652, 0.117, 0.4652, 0.117, 0.4492, 0.8268, 0.4492, 0.8268, 0.4492, 0.117, 0.4492, 0.117, 0.4361, 0.8268, 0.4361, 0.8268, 0.4361, 0.117, 0.4361, 0.117, 0.4264, 0.8268, 0.4264, 0.8268, 0.4264, 0.117, 0.4264, 0.117, 0.4204, 0.8268, 0.4204, 0.8268, 0.4204, 0.117, 0.4204, 0.117, 0.4184, 0.8268, 0.4184, 0.8268, 0.4184, 0.117, 0.4184, 0.117, 0.4204, 0.8268, 0.4204, 0.8268, 0.4204, 0.117, 0.4204, 0.117, 0.4264, 0.8268, 0.4264, 0.8268, 0.4264, 0.117, 0.4264, 0.117, 0.4361, 0.8268, 0.4361, 0.8268, 0.4361, 0.117, 0.4361, 0.117, 0.4492, 0.8268, 0.4492, 0.8268, 0.4492, 0.117, 0.4492, 0.117, 0.4652, 0.8268, 0.4652, 0.8268, 0.4652, 0.117, 0.4652, 0.117, 0.4834, 0.8268, 0.4834, 0.8268, 0.4834, 0.117, 0.4834, 0.117, 0.5032, 0.8268, 0.5032, 0.8268, 0.5032, 0.117, 0.5032, 0.1168, 0.5235, 0.827, 0.5235, 0.4756, 0.1328, 0.4946, 0.1782, 0.009542, 0.3253, 0.0001001, 0.277, 0.0001001, 0.2274, 0.009789, 0.1787, 0.02879, 0.1328, 0.05638, 0.0915, 0.0915, 0.05638, 0.1328, 0.02879, 0.1787, 0.009789, 0.2274, 0.0001001, 0.277, 0.0001001, 0.3258, 0.009789, 0.3716, 0.02879, 0.4129, 0.05639, 0.448, 0.0915, 0.9905, 0.176, 0.9999, 0.2242, 0.9999, 0.2739, 0.9902, 0.3226, 0.9712, 0.3685, 0.9436, 0.4098, 0.9085, 0.4449, 0.8672, 0.4725, 0.8213, 0.4915, 0.7726, 0.5012, 0.723, 0.5012, 0.6742, 0.4915, 0.6284, 0.4725, 0.5871, 0.4449, 0.552, 0.4098, 0.5244, 0.3685, 0.5054, 0.3231, 0.8237, 0.5237, 0.8237, 0.5036, 0.1201, 0.5036, 0.1201, 0.5237, 0.8237, 0.5036, 0.8237, 0.4842, 0.1201, 0.4842, 0.1201, 0.5036, 0.8237, 0.4842, 0.8237, 0.4663, 0.1201, 0.4663, 0.1201, 0.4842, 0.8237, 0.4663, 0.8237, 0.4507, 0.1201, 0.4507, 0.1201, 0.4663, 0.8237, 0.4507, 0.8237, 0.4378, 0.1201, 0.4378, 0.1201, 0.4507, 0.8237, 0.4378, 0.8237, 0.4283, 0.1201, 0.4283, 0.1201, 0.4378, 0.8237, 0.4283, 0.8237, 0.4224, 0.1201, 0.4224, 0.1201, 0.4283, 0.8237, 0.4224, 0.8237, 0.4204, 0.1201, 0.4204, 0.1201, 0.4224, 0.8237, 0.4204, 0.8237, 0.4224, 0.1201, 0.4224, 0.1201, 0.4204, 0.8237, 0.4224, 0.8237, 0.4283, 0.1201, 0.4283, 0.1201, 0.4224, 0.8237, 0.4283, 0.8237, 0.4378, 0.1201, 0.4378, 0.1201, 0.4283, 0.8237, 0.4378, 0.8237, 0.4507, 0.1201, 0.4507, 0.1201, 0.4378, 0.8237, 0.4507, 0.8237, 0.4663, 0.1201, 0.4663, 0.1201, 0.4507, 0.8237, 0.4663, 0.8237, 0.4842, 0.1201, 0.4842, 0.1201, 0.4663, 0.8237, 0.4842, 0.8237, 0.5036, 0.1201, 0.5036, 0.1201, 0.4842, 0.8237, 0.5036, 0.8237, 0.5237, 0.1201, 0.5237, 0.1201, 0.5036, 0.4999, 0.2297, 0.4999, 0.2784, 0.4904, 0.3261, 0.4718, 0.3711, 0.4447, 0.4116, 0.4103, 0.446, 0.3698, 0.473, 0.3249, 0.4917, 0.2771, 0.5012, 0.2284, 0.5012, 0.1807, 0.4917, 0.1357, 0.473, 0.09523, 0.446, 0.06081, 0.4116, 0.03376, 0.3711, 0.01513, 0.3261, 0.4904, 0.1819, 0.9849, 0.1751, 0.5096, 0.3193, 0.5001, 0.2716, 0.5001, 0.2229, 0.5096, 0.1751, 0.5282, 0.1302, 0.5553, 0.0897, 0.5897, 0.05527, 0.6302, 0.02823, 0.6751, 0.009597, 0.7229, 0.0001001, 0.7716, 0.0001001, 0.8193, 0.009597, 0.8643, 0.02823, 0.9048, 0.05527, 0.9392, 0.0897, 0.9662, 0.1302, 0.1168, 0.5235, 0.827, 0.5235, 0.8237, 0.5237, 0.1201, 0.5237, 0.827, 0.5235, 0.1168, 0.5235, 0.1201, 0.5237, 0.8237, 0.5237, 0.009542, 0.3253, 0.4946, 0.1782, 0.4904, 0.1819, 0.01513, 0.3261, 0.9905, 0.176, 0.5054, 0.3231, 0.5096, 0.3193, 0.9849, 0.1751])
me_cylinder_005.materials.append(mat_metalmilitary)
me_cylinder_005.update()
me_cube = bpy.data.meshes.new('Cube')
me_cube.from_pydata([(-0.25, -0.9123, -0.25), (-0.25, -0.9123, -0.01988), (-0.25, 0.9123, -0.25), (-0.25, 0.9123, -0.01988), (0.25, -0.9123, -0.25), (0.25, -0.9123, -0.01988), (0.25, 0.9123, -0.25), (0.25, 0.9123, -0.01988)], [], [(0, 1, 3, 2), (2, 3, 7, 6), (6, 7, 5, 4), (4, 5, 1, 0), (2, 6, 4, 0), (7, 3, 1, 5)])
_uv = me_cube.uv_layers.new(name='UVMap')
_uv.uv.foreach_set('vector', [0.375, 0.0, 0.625, 0.0, 0.625, 0.25, 0.375, 0.25, 0.375, 0.25, 0.625, 0.25, 0.625, 0.5, 0.375, 0.5, 0.375, 0.5, 0.625, 0.5, 0.625, 0.75, 0.375, 0.75, 0.375, 0.75, 0.625, 0.75, 0.625, 1.0, 0.375, 1.0, 0.125, 0.5, 0.375, 0.5, 0.375, 0.75, 0.125, 0.75, 0.625, 0.5, 0.875, 0.5, 0.875, 0.75, 0.625, 0.75])
me_cube.update()

# ---- objects
ob_feed_section_1 = bpy.data.objects.new('Feed_section_1', me_cylinder_001)
ob_legs = bpy.data.objects.new('Legs', me_cylinder_002)
ob_body = bpy.data.objects.new('Body', me_cylinder_005)
ob_detector_inventory_1 = bpy.data.objects.new('detector_inventory_1', None)
ob_cube = bpy.data.objects.new('Cube', me_cube)

# ---- transforms, parenting, visibility, modifiers, constraints
ob_feed_section_1.parent = ob_body
ob_feed_section_1.matrix_parent_inverse = Matrix(((1.0, 0.0, 0.0, -0.0), (0.0, -4.371e-08, 1.0, 0.0), (0.0, -0.2965, -1.296e-08, 0.0), (-0.0, 0.0, -0.0, 1.0)))
ob_feed_section_1.location = (0.0, 0.0, -0.03551)
ob_feed_section_1.rotation_euler = (1.571, -0.0, 0.0)
ob_feed_section_1.scale = (1.0, 0.5359, 3.306)
ob_legs.parent = ob_body
ob_legs.matrix_parent_inverse = Matrix(((1.0, 0.0, 0.0, -0.0), (0.0, -4.371e-08, 1.0, 0.0), (0.0, -0.2965, -1.296e-08, 0.0), (-0.0, 0.0, -0.0, 1.0)))
ob_legs.location = (0.0, 0.0, 0.0)
ob_body.location = (0.0, 0.0, 0.0)
ob_body.rotation_euler = (1.571, -0.0, 0.0)
ob_body.scale = (1.0, 1.0, 3.373)
ob_detector_inventory_1.parent = ob_body
ob_detector_inventory_1.location = (0.0, 0.05224, 3.048e-09)
ob_detector_inventory_1.rotation_euler = (1.571, -0.0, 0.0)
ob_detector_inventory_1.scale = (0.2249, 0.2595, 0.1006)
ob_detector_inventory_1.empty_display_type = 'CUBE'
ob_cube.location = (0.0, 0.0, 0.0)

# ---- collection membership
col_main__feedtrough.objects.link(ob_feed_section_1)
col_main__feedtrough.objects.link(ob_legs)
col_main__feedtrough.objects.link(ob_body)
col_main__feedtrough.objects.link(ob_detector_inventory_1)
col_collision___main__feedtrough.objects.link(ob_cube)

# ---- scene / render settings (as saved in the file)
scene.frame_start = 1; scene.frame_end = 250; scene.frame_set(0)
scene.render.engine = 'BLENDER_EEVEE_NEXT'
scene.render.resolution_x = 128
scene.render.resolution_y = 128
scene.render.fps = 60
scene.render.film_transparent = True
scene.cycles.sampling_pattern = 'TABULATED_SOBOL'
bpy.context.view_layer.update()

# ---- added for rendering (the .blend has no active camera and no usable light): camera, sun
cam_auto = bpy.data.cameras.new('AutoCamera')
cam_auto.lens = 50.0
cam_auto.sensor_width = 36.0
cam_auto.clip_end = 1000.0
ob_auto_camera = bpy.data.objects.new('AutoCamera', cam_auto)
scene.collection.objects.link(ob_auto_camera)
ob_auto_camera.location = (1.78474, -2.14169, 1.30027)
ob_auto_camera.rotation_euler = (1.09748, -7.21219e-08, 0.694738)
scene.camera = ob_auto_camera
light_auto_sun = bpy.data.lights.new('AutoSun', 'SUN')
light_auto_sun.energy = 3.0
light_auto_sun.angle = 0.0523599
ob_auto_sun = bpy.data.objects.new('AutoSun', light_auto_sun)
scene.collection.objects.link(ob_auto_sun)
ob_auto_sun.rotation_euler = (0.872665, 0.174533, 0.523599)
bpy.context.view_layer.update()
